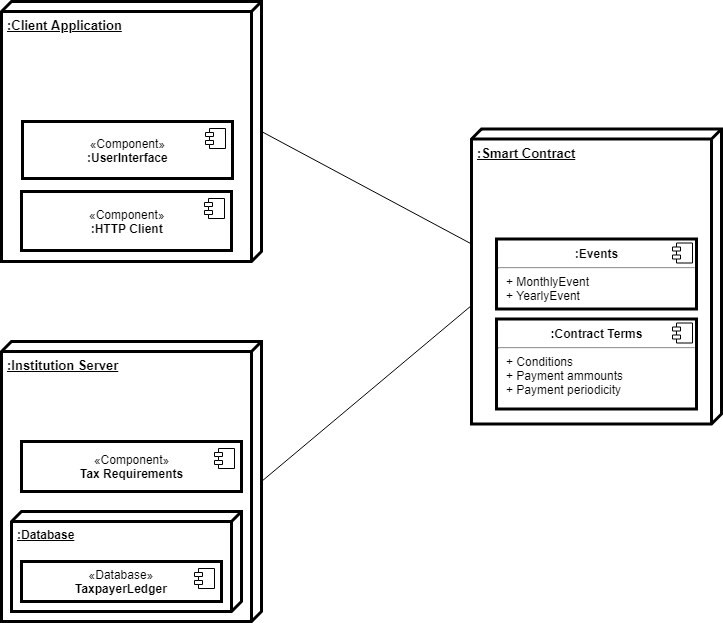

The diagram above was exported from draw.io. Its source (the exported page's mxGraphModel, read from the mxfile embedded in the PNG):
<mxGraphModel dx="1426" dy="779" grid="1" gridSize="10" guides="1" tooltips="1" connect="1" arrows="1" fold="1" page="1" pageScale="1" pageWidth="827" pageHeight="1169" background="#ffffff" math="0" shadow="0">
  <root>
    <mxCell id="0" />
    <mxCell id="1" parent="0" />
    <mxCell id="52" style="edgeStyle=none;rounded=0;html=1;exitX=0.597;exitY=1;entryX=0.5;entryY=0;jettySize=auto;orthogonalLoop=1;strokeColor=#000000;endArrow=none;endFill=0;exitPerimeter=0;" edge="1" parent="1" source="39" target="40">
      <mxGeometry relative="1" as="geometry" />
    </mxCell>
    <mxCell id="39" value="&lt;b&gt;&lt;font style=&quot;font-size: 13px&quot;&gt;:Smart Contract&lt;/font&gt;&lt;/b&gt;" style="verticalAlign=top;align=left;spacingTop=8;spacingLeft=2;spacingRight=12;shape=cube;size=10;direction=south;fontStyle=4;html=1;strokeWidth=3;" vertex="1" parent="1">
      <mxGeometry x="530" y="297.5" width="250" height="295" as="geometry" />
    </mxCell>
    <mxCell id="40" value="&lt;b&gt;&lt;font style=&quot;font-size: 13px&quot;&gt;:Institution Server&lt;/font&gt;&lt;/b&gt;" style="verticalAlign=top;align=left;spacingTop=8;spacingLeft=2;spacingRight=12;shape=cube;size=10;direction=south;fontStyle=4;html=1;strokeWidth=3;" vertex="1" parent="1">
      <mxGeometry x="60" y="510" width="260" height="280" as="geometry" />
    </mxCell>
    <mxCell id="56" style="edgeStyle=none;rounded=0;html=1;exitX=0.5;exitY=0;endArrow=none;endFill=0;jettySize=auto;orthogonalLoop=1;strokeColor=#000000;entryX=0.393;entryY=0.996;entryPerimeter=0;" edge="1" parent="1" source="41" target="39">
      <mxGeometry relative="1" as="geometry" />
    </mxCell>
    <mxCell id="41" value="&lt;b&gt;&lt;font style=&quot;font-size: 13px&quot;&gt;:Client Application&lt;/font&gt;&lt;/b&gt;" style="verticalAlign=top;align=left;spacingTop=8;spacingLeft=2;spacingRight=12;shape=cube;size=10;direction=south;fontStyle=4;html=1;strokeWidth=3;" vertex="1" parent="1">
      <mxGeometry x="60" y="170" width="260" height="260" as="geometry" />
    </mxCell>
    <mxCell id="43" value="«Component»&lt;br&gt;&lt;b&gt;:HTTP Client&lt;/b&gt;" style="html=1;strokeWidth=3;" vertex="1" parent="1">
      <mxGeometry x="80" y="360" width="210" height="59" as="geometry" />
    </mxCell>
    <mxCell id="44" value="" style="shape=component;jettyWidth=8;jettyHeight=4;" vertex="1" parent="43">
      <mxGeometry x="1" width="20" height="20" relative="1" as="geometry">
        <mxPoint x="-27" y="7" as="offset" />
      </mxGeometry>
    </mxCell>
    <mxCell id="48" value="&lt;p style=&quot;margin: 0px ; margin-top: 6px ; text-align: center&quot;&gt;&lt;b&gt;:Contract Terms&lt;/b&gt;&lt;/p&gt;&lt;hr&gt;&lt;p style=&quot;margin: 0px ; margin-left: 8px&quot;&gt;+ Conditions&lt;br&gt;+ Payment ammounts&lt;br&gt;+ Payment periodicity&lt;/p&gt;" style="align=left;overflow=fill;html=1;strokeWidth=3;" vertex="1" parent="1">
      <mxGeometry x="555" y="487.5" width="200" height="90" as="geometry" />
    </mxCell>
    <mxCell id="49" value="" style="shape=component;jettyWidth=8;jettyHeight=4;" vertex="1" parent="48">
      <mxGeometry x="1" width="20" height="20" relative="1" as="geometry">
        <mxPoint x="-24" y="4" as="offset" />
      </mxGeometry>
    </mxCell>
    <mxCell id="53" value="«Component»&lt;br&gt;&lt;b&gt;:UserInterface&lt;/b&gt;" style="html=1;strokeWidth=3;" vertex="1" parent="1">
      <mxGeometry x="81" y="290" width="210" height="57" as="geometry" />
    </mxCell>
    <mxCell id="54" value="" style="shape=component;jettyWidth=8;jettyHeight=4;" vertex="1" parent="53">
      <mxGeometry x="1" width="20" height="20" relative="1" as="geometry">
        <mxPoint x="-27" y="7" as="offset" />
      </mxGeometry>
    </mxCell>
    <mxCell id="59" value="«Component»&lt;br&gt;&lt;b&gt;Tax Requirements&lt;/b&gt;" style="html=1;strokeWidth=3;" vertex="1" parent="1">
      <mxGeometry x="80" y="610" width="220" height="50" as="geometry" />
    </mxCell>
    <mxCell id="60" value="" style="shape=component;jettyWidth=8;jettyHeight=4;" vertex="1" parent="59">
      <mxGeometry x="1" width="20" height="20" relative="1" as="geometry">
        <mxPoint x="-27" y="7" as="offset" />
      </mxGeometry>
    </mxCell>
    <mxCell id="61" value="&lt;p style=&quot;margin: 0px ; margin-top: 6px ; text-align: center&quot;&gt;&lt;b&gt;:Events&lt;/b&gt;&lt;/p&gt;&lt;hr&gt;&lt;p style=&quot;margin: 0px ; margin-left: 8px&quot;&gt;+ MonthlyEvent&lt;/p&gt;&lt;p style=&quot;margin: 0px ; margin-left: 8px&quot;&gt;+ YearlyEvent&lt;/p&gt;" style="align=left;overflow=fill;html=1;strokeWidth=3;" vertex="1" parent="1">
      <mxGeometry x="555" y="407.5" width="200" height="70" as="geometry" />
    </mxCell>
    <mxCell id="62" value="" style="shape=component;jettyWidth=8;jettyHeight=4;" vertex="1" parent="61">
      <mxGeometry x="1" width="20" height="20" relative="1" as="geometry">
        <mxPoint x="-24" y="4" as="offset" />
      </mxGeometry>
    </mxCell>
    <mxCell id="66" style="edgeStyle=none;rounded=0;html=1;exitX=0.5;exitY=1;endArrow=none;endFill=0;jettySize=auto;orthogonalLoop=1;strokeColor=#000000;" edge="1" parent="1" source="39" target="39">
      <mxGeometry relative="1" as="geometry" />
    </mxCell>
    <mxCell id="67" value="&lt;b&gt;:Database&lt;/b&gt;" style="verticalAlign=top;align=left;spacingTop=8;spacingLeft=2;spacingRight=12;shape=cube;size=10;direction=south;fontStyle=4;html=1;strokeWidth=3;" vertex="1" parent="1">
      <mxGeometry x="70" y="680" width="230" height="100" as="geometry" />
    </mxCell>
    <mxCell id="64" value="«Database»&lt;br&gt;&lt;b&gt;TaxpayerLedger&lt;/b&gt;" style="html=1;strokeWidth=3;" vertex="1" parent="1">
      <mxGeometry x="80" y="730" width="200" height="40" as="geometry" />
    </mxCell>
    <mxCell id="65" value="" style="shape=component;jettyWidth=8;jettyHeight=4;" vertex="1" parent="64">
      <mxGeometry x="1" width="20" height="20" relative="1" as="geometry">
        <mxPoint x="-27" y="7" as="offset" />
      </mxGeometry>
    </mxCell>
  </root>
</mxGraphModel>